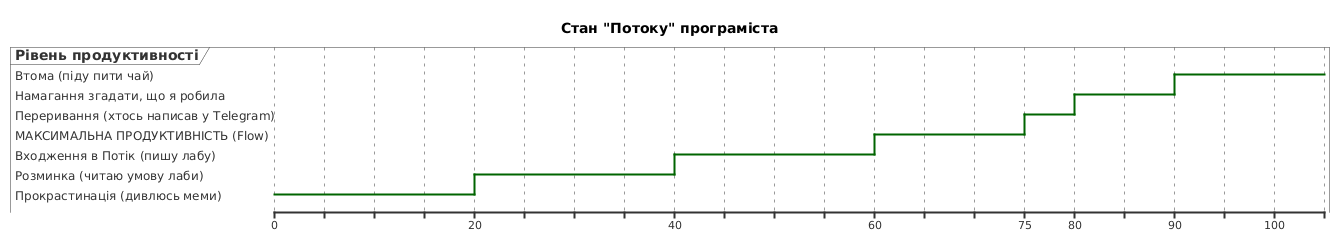

The diagram above was rendered by PlantUML. Its source (embedded in the PNG):
@startuml
title Стан "Потоку" програміста
robust "Рівень продуктивності" as P

@0
P is "Прокрастинація (дивлюсь меми)"
@20
P is "Розминка (читаю умову лаби)"
@40
P is "Входження в Потік (пишу лабу)"
@60
P is "МАКСИМАЛЬНА ПРОДУКТИВНІСТЬ (Flow)"
@75
P is "Переривання (хтось написав у Telegram)"
@80
P is "Намагання згадати, що я робила"
@90
P is "Втома (піду пити чай)"
@100
@enduml